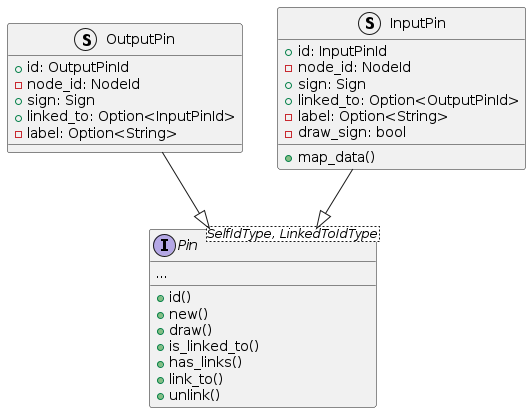

The diagram above was rendered by PlantUML. Its source (embedded in the PNG):
@startuml pins

interface Pin<SelfIdType, LinkedToIdType> {
 + id()
 + new()
 + draw()
 + is_linked_to()
 + has_links()
 + link_to()
 + unlink()
 ...
}

struct InputPin {
 + id: InputPinId
 - node_id: NodeId
 + sign: Sign
 + linked_to: Option<OutputPinId>
 - label: Option<String>
 - draw_sign: bool
 + map_data()
}

struct OutputPin {
 + id: OutputPinId
 - node_id: NodeId
 + sign: Sign
 + linked_to: Option<InputPinId>
 - label: Option<String>
}

Pin <|-up- InputPin
Pin <|-up- OutputPin

@enduml